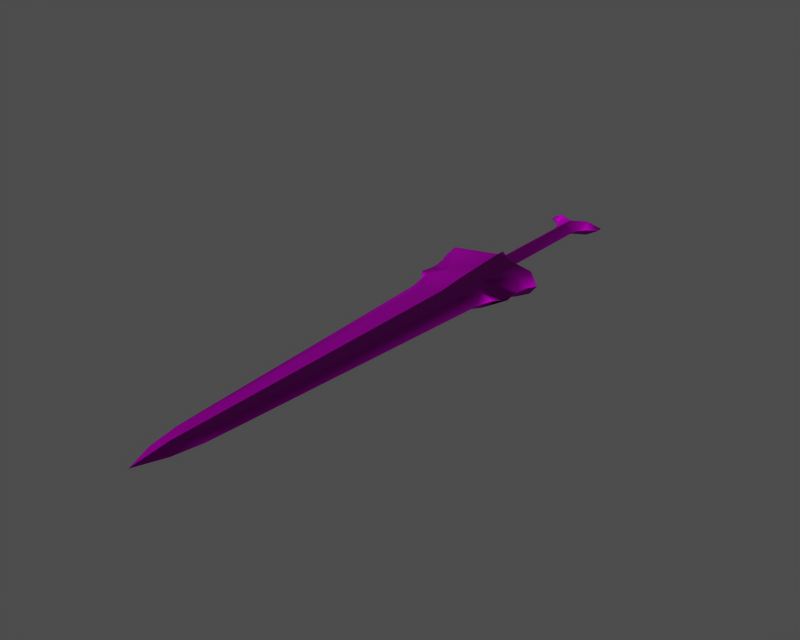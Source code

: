# Source: i003013.blend  (saved by Blender 3.6.13; exported with 4.5.12 LTS)
import bpy
from mathutils import Matrix  # noqa: F401  (used for matrix-valued properties, if any)

bpy.ops.wm.read_factory_settings(use_empty=True)
scene = bpy.context.scene
scene.name = '1'

# ---- collections
col_collection_1 = bpy.data.collections.new('Collection 1'); scene.collection.children.link(col_collection_1)

# ---- images (referenced by path relative to the original .blend; pixels are not part of the script)
import os
ASSET_DIR = os.environ.get("B2B_ASSET_DIR", "")  # directory of the original .blend (textures are referenced by path, not embedded)
HERE = os.path.dirname(os.path.abspath(__file__))  # packed textures are extracted next to this script under _unpacked/

def load_image(name, relpath, width, height, colorspace="sRGB"):
    """Load a texture the original file referenced (path relative to the .blend, or extracted next to this script)."""
    p = next((c for c in (os.path.join(HERE, relpath), os.path.join(ASSET_DIR, relpath)) if relpath and os.path.exists(c)), "")
    if p:
        img = bpy.data.images.load(p, check_existing=True)
        img.name = name
    else:  # same state as the original file: an image datablock whose file is absent (Cycles renders it pink)
        img = bpy.data.images.new(name, width, height)
        img.source = "FILE"
        img.filepath = "//" + (relpath or name)
    img.colorspace_settings.name = colorspace
    return img
img_i003013_diff_0 = load_image('i003013_diff_0', 'item00047.dds', 1024, 1024, 'Non-Color')
img_i003013_norm_0 = load_image('i003013_norm_0', 'item00047_n.dds', 1024, 1024, 'Non-Color')
img_i003013_spec_0 = load_image('i003013_spec_0', 'item00047_sp.dds', 1024, 1024, 'Non-Color')

# ---- materials (node trees are filled in below, after node groups)
mat_i003013_mat_001 = bpy.data.materials.new('i003013_mat.001')

# ---- material node trees
mat_i003013_mat_001.use_nodes = True; mat_i003013_mat_001.node_tree.nodes.clear()
_N = mat_i003013_mat_001.node_tree.nodes; _L = mat_i003013_mat_001.node_tree.links
n0 = _N.new('ShaderNodeBsdfPrincipled'); n0.name = 'Principled BSDF'; n0.location = (0, 0)
n0.distribution = 'GGX'
n0.subsurface_method = 'RANDOM_WALK_SKIN'
n0.inputs[3].default_value = 1.45
n0.inputs[27].default_value = (0.0, 0.0, 0.0, 1.0)
n0.inputs[28].default_value = 1.0
n1 = _N.new('ShaderNodeOutputMaterial'); n1.name = 'Material Output'; n1.location = (0, 0)
n2 = _N.new('ShaderNodeTexImage'); n2.name = 'Image Texture'; n2.location = (0, 0)
n2.image = img_i003013_diff_0
n3 = _N.new('ShaderNodeUVMap'); n3.name = 'UV Map'; n3.location = (0, 0)
n4 = _N.new('ShaderNodeTexImage'); n4.name = 'Image Texture.001'; n4.location = (0, 0)
n4.image = img_i003013_norm_0
n5 = _N.new('ShaderNodeNormalMap'); n5.name = 'Normal Map'; n5.location = (0, 0)
n6 = _N.new('ShaderNodeUVMap'); n6.name = 'UV Map.001'; n6.location = (0, 0)
n7 = _N.new('ShaderNodeTexImage'); n7.name = 'Image Texture.002'; n7.location = (0, 0)
n7.image = img_i003013_spec_0
n8 = _N.new('ShaderNodeUVMap'); n8.name = 'UV Map.002'; n8.location = (0, 0)
_L.new(n0.outputs[0], n1.inputs[0])
_L.new(n2.outputs[0], n0.inputs[0])
_L.new(n3.outputs[0], n2.inputs[0])
_L.new(n4.outputs[0], n5.inputs[1])
_L.new(n5.outputs[0], n0.inputs[5])
_L.new(n6.outputs[0], n4.inputs[0])
_L.new(n7.outputs[0], n0.inputs[13])
_L.new(n8.outputs[0], n7.inputs[0])
n1.is_active_output = True

# ---- meshes
me_i003013 = bpy.data.meshes.new('i003013')
me_i003013.from_pydata([(2.25, -93.93, 0.1085), (0.01094, -91.8, 0.973), (0.01094, -99.55, 0.1085), (3.09, 19.3, 1.585), (3.589, 18.04, 0.1086), (5.625, 19.19, 0.1086), (0.01094, 17.51, 1.585), (0.01094, 15.5, 1.585), (2.333, 16.13, 0.1086), (0.01094, -7.191, 1.499), (0.01094, -7.556, 2.831), (3.03, -7.563, 0.1086), (2.023, -7.192, 0.1086), (3.71, -8.878, 0.1086), (9.092, -11.25, 2.431), (11.07, -11.88, 0.1086), (4.129, -19.54, 2.121), (9.753, -18.22, 0.1086), (9.803, -16.13, 0.1086), (10.17, -20.37, 0.1086), (10.17, -20.37, 0.1086), (6.345, -23.34, 1.747), (8.283, -22.65, 0.1086), (3.822, -28.31, 1.328), (7.237, -26.55, 0.1086), (2.015, -87.36, 0.9777), (1.519, -89.99, 0.988), (3.341, -88.23, 0.1085), (3.768, -82.04, 0.1085), (3.09, 19.3, 1.585), (2.522, 20.8, 0.1086), (0.01094, 19.55, 0.1086), (0.01094, 17.51, 1.585), (5.611, 20.9, 0.1086), (0.01094, 13.99, 1.499), (2.035, 14.96, 0.1086), (0.01094, -9.265, 2.831), (3.71, -8.878, 0.1086), (3.03, -7.563, 0.1086), (0.01094, -7.556, 2.831), (0.01094, -9.265, 2.831), (0.01094, -14.61, 2.499), (8.071, -14.24, 2.239), (9.092, -11.25, 2.431), (10.11, -13.95, 0.1086), (11.07, -11.88, 0.1086), (0.01094, -20.44, 2.109), (0.01094, -9.265, 2.831), (2.023, -7.192, 0.1086), (0.01094, -7.191, 1.499), (5.611, 20.9, 0.1086), (0.01094, -88.61, 0.9765), (0.01094, -27.31, 1.423), (-2.228, -93.93, 0.1085), (-3.567, 18.04, 0.1086), (-3.068, 19.3, 1.585), (-5.603, 19.19, 0.1086), (0.01094, 15.5, 1.585), (0.01094, 17.51, 1.585), (-2.311, 16.13, 0.1086), (-3.009, -7.563, 0.1086), (-2.001, -7.192, 0.1086), (-9.071, -11.25, 2.431), (-3.688, -8.878, 0.1086), (-11.05, -11.88, 0.1086), (-9.731, -18.22, 0.1086), (-4.107, -19.54, 2.121), (-9.781, -16.13, 0.1086), (-10.15, -20.37, 0.1086), (-8.261, -22.65, 0.1086), (-6.324, -23.34, 1.747), (-10.15, -20.37, 0.1086), (-7.216, -26.55, 0.1086), (-3.8, -28.31, 1.328), (-3.319, -88.23, 0.1085), (-1.497, -89.99, 0.988), (-1.993, -87.36, 0.9777), (-3.746, -82.04, 0.1085), (-3.068, 19.3, 1.585), (-2.501, 20.8, 0.1086), (-5.589, 20.9, 0.1086), (-2.013, 14.96, 0.1086), (0.01094, 13.99, 1.499), (0.01094, -9.265, 2.831), (0.01094, -7.556, 2.831), (-3.009, -7.563, 0.1086), (-3.688, -8.878, 0.1086), (-9.071, -11.25, 2.431), (-8.049, -14.24, 2.239), (-10.09, -13.95, 0.1086), (-11.05, -11.88, 0.1086), (0.01094, -9.265, 2.831), (-2.001, -7.192, 0.1086), (0.01094, -7.191, 1.499), (-5.589, 20.9, 0.1086), (0.01094, -91.8, -0.7559), (2.25, -93.93, 0.1085), (0.01094, -99.55, 0.1085), (3.589, 18.04, 0.1086), (3.09, 19.3, -1.368), (5.625, 19.19, 0.1086), (0.01094, 15.5, -1.368), (0.01094, 17.51, -1.368), (2.333, 16.13, 0.1086), (0.01094, -7.556, -2.614), (0.01094, -7.191, -1.282), (9.092, -11.25, -2.214), (9.753, -18.22, 0.1086), (4.129, -19.54, -1.904), (9.803, -16.13, 0.1086), (10.17, -20.37, 0.1086), (8.283, -22.65, 0.1086), (6.345, -23.34, -1.53), (10.17, -20.37, 0.1086), (7.237, -26.55, 0.1086), (3.822, -28.31, -1.111), (3.341, -88.23, 0.1085), (1.519, -89.99, -0.7709), (2.015, -87.36, -0.7607), (3.768, -82.04, 0.1085), (3.09, 19.3, -1.368), (0.01094, 17.51, -1.368), (0.01094, 19.55, 0.1086), (2.522, 20.8, 0.1086), (5.611, 20.9, 0.1086), (2.035, 14.96, 0.1086), (0.01094, 13.99, -1.282), (0.01094, -9.265, -2.614), (0.01094, -7.556, -2.614), (3.03, -7.563, 0.1086), (3.71, -8.878, 0.1086), (0.01094, -9.265, -2.614), (9.092, -11.25, -2.214), (8.071, -14.24, -2.022), (0.01094, -14.61, -2.282), (10.11, -13.95, 0.1086), (11.07, -11.88, 0.1086), (0.01094, -20.44, -1.892), (0.01094, -9.265, -2.614), (2.023, -7.192, 0.1086), (0.01094, -7.191, -1.282), (5.611, 20.9, 0.1086), (0.01094, -88.61, -0.7594), (0.01094, -27.31, -1.206), (-2.228, -93.93, 0.1085), (-3.068, 19.3, -1.368), (-3.567, 18.04, 0.1086), (-5.603, 19.19, 0.1086), (0.01094, 17.51, -1.368), (0.01094, 15.5, -1.368), (-2.311, 16.13, 0.1086), (-9.071, -11.25, -2.214), (-4.107, -19.54, -1.904), (-9.731, -18.22, 0.1086), (-9.781, -16.13, 0.1086), (-10.15, -20.37, 0.1086), (-10.15, -20.37, 0.1086), (-6.324, -23.34, -1.53), (-8.261, -22.65, 0.1086), (-3.8, -28.31, -1.111), (-7.216, -26.55, 0.1086), (-1.993, -87.36, -0.7607), (-1.497, -89.99, -0.7709), (-3.319, -88.23, 0.1085), (-3.746, -82.04, 0.1085), (-3.068, 19.3, -1.368), (-2.501, 20.8, 0.1086), (-5.589, 20.9, 0.1086), (0.01094, 13.99, -1.282), (-2.013, 14.96, 0.1086), (0.01094, -9.265, -2.614), (-3.688, -8.878, 0.1086), (-3.009, -7.563, 0.1086), (0.01094, -7.556, -2.614), (-8.049, -14.24, -2.022), (-9.071, -11.25, -2.214), (-10.09, -13.95, 0.1086), (-11.05, -11.88, 0.1086), (0.01094, -9.265, -2.614), (-2.001, -7.192, 0.1086), (0.01094, -7.191, -1.282), (-5.589, 20.9, 0.1086)], [], [(0, 1, 2), (3, 4, 5), (6, 7, 8), (9, 10, 11), (11, 12, 9), (13, 14, 15), (16, 17, 18), (19, 20, 21), (21, 22, 19), (21, 23, 24), (24, 22, 21), (25, 26, 27), (27, 28, 25), (29, 30, 31), (31, 32, 29), (3, 5, 33), (3, 6, 8), (8, 4, 3), (7, 34, 35), (35, 8, 7), (36, 37, 38), (38, 39, 36), (40, 41, 42), (42, 43, 40), (44, 45, 43), (43, 42, 44), (42, 18, 44), (17, 16, 20), (20, 19, 17), (23, 25, 28), (28, 24, 23), (1, 0, 26), (0, 27, 26), (16, 42, 41), (41, 46, 16), (14, 13, 47), (48, 35, 34), (34, 49, 48), (50, 30, 29), (26, 51, 1), (25, 51, 26), (52, 51, 25), (25, 23, 52), (21, 52, 23), (46, 52, 21), (21, 16, 46), (42, 16, 18), (20, 16, 21), (1, 53, 2), (54, 55, 56), (57, 58, 59), (60, 10, 9), (9, 61, 60), (62, 63, 64), (65, 66, 67), (68, 69, 70), (70, 71, 68), (72, 73, 70), (70, 69, 72), (74, 75, 76), (76, 77, 74), (78, 32, 31), (31, 79, 78), (56, 55, 80), (59, 58, 55), (55, 54, 59), (81, 82, 57), (57, 59, 81), (83, 84, 85), (85, 86, 83), (40, 87, 88), (88, 41, 40), (89, 88, 87), (87, 90, 89), (67, 88, 89), (65, 68, 71), (71, 66, 65), (77, 76, 73), (73, 72, 77), (53, 1, 75), (75, 74, 53), (41, 88, 66), (66, 46, 41), (63, 62, 91), (82, 81, 92), (92, 93, 82), (79, 94, 78), (51, 75, 1), (51, 76, 75), (52, 73, 76), (76, 51, 52), (52, 70, 73), (46, 66, 70), (70, 52, 46), (66, 88, 67), (66, 71, 70), (95, 96, 97), (98, 99, 100), (101, 102, 103), (11, 104, 105), (105, 12, 11), (106, 13, 15), (107, 108, 109), (110, 111, 112), (112, 113, 110), (114, 115, 112), (112, 111, 114), (116, 117, 118), (118, 119, 116), (120, 121, 122), (122, 123, 120), (100, 99, 124), (103, 102, 99), (99, 98, 103), (125, 126, 101), (101, 103, 125), (127, 128, 129), (129, 130, 127), (131, 132, 133), (133, 134, 131), (135, 133, 132), (132, 136, 135), (109, 133, 135), (107, 110, 113), (113, 108, 107), (119, 118, 115), (115, 114, 119), (96, 95, 117), (117, 116, 96), (134, 133, 108), (108, 137, 134), (13, 106, 138), (126, 125, 139), (139, 140, 126), (123, 141, 120), (142, 117, 95), (142, 118, 117), (143, 115, 118), (118, 142, 143), (143, 112, 115), (137, 108, 112), (112, 143, 137), (108, 133, 109), (108, 113, 112), (144, 95, 97), (145, 146, 147), (148, 149, 150), (105, 104, 60), (60, 61, 105), (63, 151, 64), (152, 153, 154), (155, 156, 157), (157, 158, 155), (157, 159, 160), (160, 158, 157), (161, 162, 163), (163, 164, 161), (165, 166, 122), (122, 121, 165), (145, 147, 167), (145, 148, 150), (150, 146, 145), (149, 168, 169), (169, 150, 149), (170, 171, 172), (172, 173, 170), (131, 134, 174), (174, 175, 131), (176, 177, 175), (175, 174, 176), (174, 154, 176), (153, 152, 156), (156, 155, 153), (159, 161, 164), (164, 160, 159), (162, 95, 144), (144, 163, 162), (152, 174, 134), (134, 137, 152), (151, 63, 178), (179, 169, 168), (168, 180, 179), (181, 166, 165), (162, 142, 95), (161, 142, 162), (143, 142, 161), (161, 159, 143), (157, 143, 159), (137, 143, 157), (157, 152, 137), (174, 152, 154), (156, 152, 157)])
me_i003013.polygons.foreach_set('use_smooth', [True] * 192)
_uv = me_i003013.uv_layers.new(name='UVTex')
_uv.uv.foreach_set('vector', [0.07313, 0.2031, 0.09502, 0.05033, 0.01636, 0.05031, 0.3209, 0.7469, 0.3077, 0.7755, 0.322, 0.8919, 0.2994, 0.5701, 0.2808, 0.5701, 0.292, 0.712, 0.9778, 0.05125, 0.974, 0.05116, 0.9759, 0.3333, 0.9759, 0.3333, 0.9783, 0.2329, 0.9778, 0.05125, 0.9723, 0.4308, 0.9402, 0.6751, 0.942, 0.8788, 0.8539, 0.3506, 0.8632, 0.7314, 0.8839, 0.732, 0.8439, 0.7761, 0.844, 0.776, 0.8099, 0.4923, 0.8099, 0.4923, 0.8166, 0.6222, 0.8439, 0.7761, 0.8099, 0.4923, 0.7582, 0.3203, 0.7759, 0.5496, 0.7759, 0.5496, 0.8166, 0.6222, 0.8099, 0.4923, 0.1431, 0.1976, 0.1152, 0.1378, 0.1326, 0.2789, 0.1326, 0.2789, 0.1971, 0.3085, 0.1431, 0.1976, 0.3209, 0.7469, 0.3383, 0.7395, 0.3266, 0.5701, 0.3266, 0.5701, 0.2994, 0.5701, 0.3209, 0.7469, 0.3209, 0.7469, 0.322, 0.8919, 0.3383, 0.8916, 0.3209, 0.7469, 0.2994, 0.5701, 0.292, 0.712, 0.292, 0.712, 0.3077, 0.7755, 0.3209, 0.7469, 0.2808, 0.5701, 0.2655, 0.5701, 0.2756, 0.6863, 0.2756, 0.6863, 0.292, 0.712, 0.2808, 0.5701, 0.9585, 0.05108, 0.9723, 0.4308, 0.9759, 0.3333, 0.9759, 0.3333, 0.974, 0.05116, 0.9585, 0.05108, 0.9585, 0.05108, 0.9008, 0.0499, 0.911, 0.6181, 0.911, 0.6181, 0.9402, 0.6751, 0.9585, 0.05108, 0.907, 0.7564, 0.942, 0.8788, 0.9402, 0.6751, 0.9402, 0.6751, 0.911, 0.6181, 0.907, 0.7564, 0.911, 0.6181, 0.8839, 0.732, 0.907, 0.7564, 0.8632, 0.7314, 0.8539, 0.3506, 0.844, 0.776, 0.844, 0.776, 0.8439, 0.7761, 0.8632, 0.7314, 0.7582, 0.3203, 0.1431, 0.1976, 0.1971, 0.3085, 0.1971, 0.3085, 0.7759, 0.5496, 0.7582, 0.3203, 0.09502, 0.05033, 0.07313, 0.2031, 0.1152, 0.1378, 0.07313, 0.2031, 0.1326, 0.2789, 0.1152, 0.1378, 0.8539, 0.3506, 0.911, 0.6181, 0.9008, 0.0499, 0.9008, 0.0499, 0.8445, 0.05146, 0.8539, 0.3506, 0.9402, 0.6751, 0.9723, 0.4308, 0.9585, 0.05108, 0.04454, 0.6856, 0.2756, 0.6863, 0.2655, 0.5701, 0.2655, 0.5701, 0.04455, 0.5701, 0.04454, 0.6856, 0.3383, 0.8916, 0.3383, 0.7395, 0.3209, 0.7469, 0.1152, 0.1378, 0.1292, 0.05081, 0.09502, 0.05033, 0.1431, 0.1976, 0.1292, 0.05081, 0.1152, 0.1378, 0.7677, 0.05167, 0.1292, 0.05081, 0.1431, 0.1976, 0.1431, 0.1976, 0.7582, 0.3203, 0.7677, 0.05167, 0.8099, 0.4923, 0.7677, 0.05167, 0.7582, 0.3203, 0.8445, 0.05146, 0.7677, 0.05167, 0.8099, 0.4923, 0.8099, 0.4923, 0.8539, 0.3506, 0.8445, 0.05146, 0.911, 0.6181, 0.8539, 0.3506, 0.8839, 0.732, 0.844, 0.776, 0.8539, 0.3506, 0.8099, 0.4923, 0.09502, 0.05033, 0.07313, 0.2031, 0.01636, 0.05031, 0.3077, 0.7755, 0.3209, 0.7469, 0.322, 0.8919, 0.2808, 0.5701, 0.2994, 0.5701, 0.292, 0.712, 0.9759, 0.3333, 0.974, 0.05116, 0.9778, 0.05125, 0.9778, 0.05125, 0.9783, 0.2329, 0.9759, 0.3333, 0.9402, 0.6751, 0.9723, 0.4308, 0.942, 0.8788, 0.8632, 0.7314, 0.8539, 0.3506, 0.8839, 0.732, 0.8439, 0.7761, 0.8166, 0.6222, 0.8099, 0.4923, 0.8099, 0.4923, 0.844, 0.776, 0.8439, 0.7761, 0.7759, 0.5496, 0.7582, 0.3203, 0.8099, 0.4923, 0.8099, 0.4923, 0.8166, 0.6222, 0.7759, 0.5496, 0.1326, 0.2789, 0.1152, 0.1378, 0.1431, 0.1976, 0.1431, 0.1976, 0.1971, 0.3085, 0.1326, 0.2789, 0.3209, 0.7469, 0.2994, 0.5701, 0.3266, 0.5701, 0.3266, 0.5701, 0.3383, 0.7395, 0.3209, 0.7469, 0.322, 0.8919, 0.3209, 0.7469, 0.3383, 0.8916, 0.292, 0.712, 0.2994, 0.5701, 0.3209, 0.7469, 0.3209, 0.7469, 0.3077, 0.7755, 0.292, 0.712, 0.2756, 0.6863, 0.2655, 0.5701, 0.2808, 0.5701, 0.2808, 0.5701, 0.292, 0.712, 0.2756, 0.6863, 0.9585, 0.05108, 0.974, 0.05116, 0.9759, 0.3333, 0.9759, 0.3333, 0.9723, 0.4308, 0.9585, 0.05108, 0.9585, 0.05108, 0.9402, 0.6751, 0.911, 0.6181, 0.911, 0.6181, 0.9008, 0.0499, 0.9585, 0.05108, 0.907, 0.7564, 0.911, 0.6181, 0.9402, 0.6751, 0.9402, 0.6751, 0.942, 0.8788, 0.907, 0.7564, 0.8839, 0.732, 0.911, 0.6181, 0.907, 0.7564, 0.8632, 0.7314, 0.8439, 0.7761, 0.844, 0.776, 0.844, 0.776, 0.8539, 0.3506, 0.8632, 0.7314, 0.1971, 0.3085, 0.1431, 0.1976, 0.7582, 0.3203, 0.7582, 0.3203, 0.7759, 0.5496, 0.1971, 0.3085, 0.07313, 0.2031, 0.09502, 0.05033, 0.1152, 0.1378, 0.1152, 0.1378, 0.1326, 0.2789, 0.07313, 0.2031, 0.9008, 0.0499, 0.911, 0.6181, 0.8539, 0.3506, 0.8539, 0.3506, 0.8445, 0.05146, 0.9008, 0.0499, 0.9723, 0.4308, 0.9402, 0.6751, 0.9585, 0.05108, 0.2655, 0.5701, 0.2756, 0.6863, 0.04454, 0.6856, 0.04454, 0.6856, 0.04455, 0.5701, 0.2655, 0.5701, 0.3383, 0.7395, 0.3383, 0.8916, 0.3209, 0.7469, 0.1292, 0.05081, 0.1152, 0.1378, 0.09502, 0.05033, 0.1292, 0.05081, 0.1431, 0.1976, 0.1152, 0.1378, 0.7677, 0.05167, 0.7582, 0.3203, 0.1431, 0.1976, 0.1431, 0.1976, 0.1292, 0.05081, 0.7677, 0.05167, 0.7677, 0.05167, 0.8099, 0.4923, 0.7582, 0.3203, 0.8445, 0.05146, 0.8539, 0.3506, 0.8099, 0.4923, 0.8099, 0.4923, 0.7677, 0.05167, 0.8445, 0.05146, 0.8539, 0.3506, 0.911, 0.6181, 0.8839, 0.732, 0.8539, 0.3506, 0.844, 0.776, 0.8099, 0.4923, 0.09502, 0.05033, 0.07313, 0.2031, 0.01636, 0.05031, 0.3077, 0.7755, 0.3209, 0.7469, 0.322, 0.8919, 0.2808, 0.5701, 0.2994, 0.5701, 0.292, 0.712, 0.9759, 0.3333, 0.974, 0.05116, 0.9778, 0.05125, 0.9778, 0.05125, 0.9783, 0.2329, 0.9759, 0.3333, 0.9402, 0.6751, 0.9723, 0.4308, 0.942, 0.8788, 0.8632, 0.7314, 0.8539, 0.3506, 0.8839, 0.732, 0.8439, 0.7761, 0.8166, 0.6222, 0.8099, 0.4923, 0.8099, 0.4923, 0.844, 0.776, 0.8439, 0.7761, 0.7759, 0.5496, 0.7582, 0.3203, 0.8099, 0.4923, 0.8099, 0.4923, 0.8166, 0.6222, 0.7759, 0.5496, 0.1326, 0.2789, 0.1152, 0.1378, 0.1431, 0.1976, 0.1431, 0.1976, 0.1971, 0.3085, 0.1326, 0.2789, 0.3209, 0.7469, 0.2994, 0.5701, 0.3266, 0.5701, 0.3266, 0.5701, 0.3383, 0.7395, 0.3209, 0.7469, 0.322, 0.8919, 0.3209, 0.7469, 0.3383, 0.8916, 0.292, 0.712, 0.2994, 0.5701, 0.3209, 0.7469, 0.3209, 0.7469, 0.3077, 0.7755, 0.292, 0.712, 0.2756, 0.6863, 0.2655, 0.5701, 0.2808, 0.5701, 0.2808, 0.5701, 0.292, 0.712, 0.2756, 0.6863, 0.9585, 0.05108, 0.974, 0.05116, 0.9759, 0.3333, 0.9759, 0.3333, 0.9723, 0.4308, 0.9585, 0.05108, 0.9585, 0.05108, 0.9402, 0.6751, 0.911, 0.6181, 0.911, 0.6181, 0.9008, 0.0499, 0.9585, 0.05108, 0.907, 0.7564, 0.911, 0.6181, 0.9402, 0.6751, 0.9402, 0.6751, 0.942, 0.8788, 0.907, 0.7564, 0.8839, 0.732, 0.911, 0.6181, 0.907, 0.7564, 0.8632, 0.7314, 0.8439, 0.7761, 0.844, 0.776, 0.844, 0.776, 0.8539, 0.3506, 0.8632, 0.7314, 0.1971, 0.3085, 0.1431, 0.1976, 0.7582, 0.3203, 0.7582, 0.3203, 0.7759, 0.5496, 0.1971, 0.3085, 0.07313, 0.2031, 0.09502, 0.05033, 0.1152, 0.1378, 0.1152, 0.1378, 0.1326, 0.2789, 0.07313, 0.2031, 0.9008, 0.0499, 0.911, 0.6181, 0.8539, 0.3506, 0.8539, 0.3506, 0.8445, 0.05146, 0.9008, 0.0499, 0.9723, 0.4308, 0.9402, 0.6751, 0.9585, 0.05108, 0.2655, 0.5701, 0.2756, 0.6863, 0.04454, 0.6856, 0.04454, 0.6856, 0.04455, 0.5701, 0.2655, 0.5701, 0.3383, 0.7395, 0.3383, 0.8916, 0.3209, 0.7469, 0.1292, 0.05081, 0.1152, 0.1378, 0.09502, 0.05033, 0.1292, 0.05081, 0.1431, 0.1976, 0.1152, 0.1378, 0.7677, 0.05167, 0.7582, 0.3203, 0.1431, 0.1976, 0.1431, 0.1976, 0.1292, 0.05081, 0.7677, 0.05167, 0.7677, 0.05167, 0.8099, 0.4923, 0.7582, 0.3203, 0.8445, 0.05146, 0.8539, 0.3506, 0.8099, 0.4923, 0.8099, 0.4923, 0.7677, 0.05167, 0.8445, 0.05146, 0.8539, 0.3506, 0.911, 0.6181, 0.8839, 0.732, 0.8539, 0.3506, 0.844, 0.776, 0.8099, 0.4923, 0.07313, 0.2031, 0.09502, 0.05033, 0.01636, 0.05031, 0.3209, 0.7469, 0.3077, 0.7755, 0.322, 0.8919, 0.2994, 0.5701, 0.2808, 0.5701, 0.292, 0.712, 0.9778, 0.05125, 0.974, 0.05116, 0.9759, 0.3333, 0.9759, 0.3333, 0.9783, 0.2329, 0.9778, 0.05125, 0.9723, 0.4308, 0.9402, 0.6751, 0.942, 0.8788, 0.8539, 0.3506, 0.8632, 0.7314, 0.8839, 0.732, 0.8439, 0.7761, 0.844, 0.776, 0.8099, 0.4923, 0.8099, 0.4923, 0.8166, 0.6222, 0.8439, 0.7761, 0.8099, 0.4923, 0.7582, 0.3203, 0.7759, 0.5496, 0.7759, 0.5496, 0.8166, 0.6222, 0.8099, 0.4923, 0.1431, 0.1976, 0.1152, 0.1378, 0.1326, 0.2789, 0.1326, 0.2789, 0.1971, 0.3085, 0.1431, 0.1976, 0.3209, 0.7469, 0.3383, 0.7395, 0.3266, 0.5701, 0.3266, 0.5701, 0.2994, 0.5701, 0.3209, 0.7469, 0.3209, 0.7469, 0.322, 0.8919, 0.3383, 0.8916, 0.3209, 0.7469, 0.2994, 0.5701, 0.292, 0.712, 0.292, 0.712, 0.3077, 0.7755, 0.3209, 0.7469, 0.2808, 0.5701, 0.2655, 0.5701, 0.2756, 0.6863, 0.2756, 0.6863, 0.292, 0.712, 0.2808, 0.5701, 0.9585, 0.05108, 0.9723, 0.4308, 0.9759, 0.3333, 0.9759, 0.3333, 0.974, 0.05116, 0.9585, 0.05108, 0.9585, 0.05108, 0.9008, 0.0499, 0.911, 0.6181, 0.911, 0.6181, 0.9402, 0.6751, 0.9585, 0.05108, 0.907, 0.7564, 0.942, 0.8788, 0.9402, 0.6751, 0.9402, 0.6751, 0.911, 0.6181, 0.907, 0.7564, 0.911, 0.6181, 0.8839, 0.732, 0.907, 0.7564, 0.8632, 0.7314, 0.8539, 0.3506, 0.844, 0.776, 0.844, 0.776, 0.8439, 0.7761, 0.8632, 0.7314, 0.7582, 0.3203, 0.1431, 0.1976, 0.1971, 0.3085, 0.1971, 0.3085, 0.7759, 0.5496, 0.7582, 0.3203, 0.1152, 0.1378, 0.09502, 0.05033, 0.07313, 0.2031, 0.07313, 0.2031, 0.1326, 0.2789, 0.1152, 0.1378, 0.8539, 0.3506, 0.911, 0.6181, 0.9008, 0.0499, 0.9008, 0.0499, 0.8445, 0.05146, 0.8539, 0.3506, 0.9402, 0.6751, 0.9723, 0.4308, 0.9585, 0.05108, 0.04454, 0.6856, 0.2756, 0.6863, 0.2655, 0.5701, 0.2655, 0.5701, 0.04455, 0.5701, 0.04454, 0.6856, 0.3383, 0.8916, 0.3383, 0.7395, 0.3209, 0.7469, 0.1152, 0.1378, 0.1292, 0.05081, 0.09502, 0.05033, 0.1431, 0.1976, 0.1292, 0.05081, 0.1152, 0.1378, 0.7677, 0.05167, 0.1292, 0.05081, 0.1431, 0.1976, 0.1431, 0.1976, 0.7582, 0.3203, 0.7677, 0.05167, 0.8099, 0.4923, 0.7677, 0.05167, 0.7582, 0.3203, 0.8445, 0.05146, 0.7677, 0.05167, 0.8099, 0.4923, 0.8099, 0.4923, 0.8539, 0.3506, 0.8445, 0.05146, 0.911, 0.6181, 0.8539, 0.3506, 0.8839, 0.732, 0.844, 0.776, 0.8539, 0.3506, 0.8099, 0.4923])
me_i003013.materials.append(mat_i003013_mat_001)
me_i003013.use_remesh_preserve_volume = False
me_i003013.use_remesh_preserve_attributes = False
me_i003013.use_mirror_vertex_groups = False
me_i003013.update()
arm_armature = bpy.data.armatures.new('armature')  # bones are not reproduced

# ---- objects
ob_i003013_obj = bpy.data.objects.new('i003013_obj', arm_armature)
ob_i003013 = bpy.data.objects.new('i003013', me_i003013)

# ---- transforms, parenting, visibility, modifiers, constraints
ob_i003013_obj.location = (0.0, 0.0, 0.0)
ob_i003013_obj.lock_rotations_4d = False
ob_i003013_obj.empty_display_type = 'ARROWS'
ob_i003013_obj.show_in_front = True
ob_i003013_obj.lineart.crease_threshold = 0.0
ob_i003013.parent = ob_i003013_obj
ob_i003013.location = (0.0, 0.0, 0.0)
ob_i003013.lock_rotations_4d = False
ob_i003013.empty_display_type = 'ARROWS'
ob_i003013.lineart.crease_threshold = 0.0
_vg = ob_i003013.vertex_groups.new(name='root')
_vg.add([0, 1, 2, 3, 4, 5, 6, 7, 8, 9, 10, 11, 12, 13, 14, 15, 16, 17, 18, 19, 20, 21, 22, 23, 24, 25, 26, 27, 28, 29, 30, 31, 32, 33, 34, 35, 36, 37, 38, 39, 40, 41, 42, 43, 44, 45, 46, 47, 48, 49, 50, 51, 52, 53, 54, 55, 56, 57, 58, 59, 60, 61, 62, 63, 64, 65, 66, 67, 68, 69, 70, 71, 72, 73, 74, 75, 76, 77, 78, 79, 80, 81, 82, 83, 84, 85, 86, 87, 88, 89, 90, 91, 92, 93, 94, 95, 96, 97, 98, 99, 100, 101, 102, 103, 104, 105, 106, 107, 108, 109, 110, 111, 112, 113, 114, 115, 116, 117, 118, 119, 120, 121, 122, 123, 124, 125, 126, 127, 128, 129, 130, 131, 132, 133, 134, 135, 136, 137, 138, 139, 140, 141, 142, 143, 144, 145, 146, 147, 148, 149, 150, 151, 152, 153, 154, 155, 156, 157, 158, 159, 160, 161, 162, 163, 164, 165, 166, 167, 168, 169, 170, 171, 172, 173, 174, 175, 176, 177, 178, 179, 180, 181], 1.0, 'REPLACE')
_m = ob_i003013.modifiers.new('Armature', 'ARMATURE')
_m.object = ob_i003013_obj
_m.use_bone_envelopes = True

# ---- collection membership
col_collection_1.objects.link(ob_i003013_obj)
col_collection_1.objects.link(ob_i003013)

# ---- scene / render settings (as saved in the file)
scene.frame_start = 1; scene.frame_end = 250; scene.frame_set(1)
scene.render.engine = 'BLENDER_EEVEE_NEXT'
scene.render.image_settings.file_format = 'TARGA'
scene.render.image_settings.color_mode = 'RGB'
scene.render.image_settings.compression = 90
scene.render.resolution_x = 320
scene.render.resolution_y = 256
scene.render.fps = 25
scene.render.dither_intensity = 0.0
scene.render.use_compositing = False
scene.render.use_sequencer = False
scene.render.use_file_extension = False
scene.render.bake_margin = 2
scene.render.bake_bias = 0.0
scene.render.use_stamp_time = False
scene.render.use_stamp_date = False
scene.render.use_stamp_frame = False
scene.render.use_stamp_camera = False
scene.render.use_stamp_scene = False
scene.render.use_stamp_filename = False
scene.render.use_stamp_render_time = False
scene.render.stamp_font_size = 0
scene.render.stamp_foreground = (0.0, 0.0, 0.0, 0.0)
scene.render.stamp_background = (0.0, 0.0, 0.0, 0.0)
scene.cycles.use_denoising = False
scene.cycles.samples = 10
scene.cycles.sampling_pattern = 'TABULATED_SOBOL'
scene.cycles.light_sampling_threshold = 0.0
scene.cycles.use_adaptive_sampling = False
scene.cycles.use_light_tree = False
scene.cycles.blur_glossy = 0.0
scene.cycles.volume_bounces = 1
scene.cycles.pixel_filter_type = 'GAUSSIAN'
scene.cycles.sample_clamp_indirect = 0.0
scene.view_settings.view_transform = 'Raw'
bpy.context.view_layer.update()

# ---- added for rendering (the .blend has no active camera and no usable light): camera, sun + grey world if the file has none
cam_auto = bpy.data.cameras.new('AutoCamera')
cam_auto.lens = 50.0
cam_auto.sensor_width = 36.0
cam_auto.clip_end = 1990.6
ob_auto_camera = bpy.data.objects.new('AutoCamera', cam_auto)
scene.collection.objects.link(ob_auto_camera)
ob_auto_camera.location = (113.436, -175.435, 90.8485)
ob_auto_camera.rotation_euler = (1.09748, -7.21219e-08, 0.694738)
scene.camera = ob_auto_camera
light_auto_sun = bpy.data.lights.new('AutoSun', 'SUN')
light_auto_sun.energy = 3.0
light_auto_sun.angle = 0.0523599
ob_auto_sun = bpy.data.objects.new('AutoSun', light_auto_sun)
scene.collection.objects.link(ob_auto_sun)
ob_auto_sun.rotation_euler = (0.872665, 0.174533, 0.523599)
if scene.world is None:
    world_auto = bpy.data.worlds.new('AutoWorld')
    world_auto.color = (0.3, 0.3, 0.3)
    scene.world = world_auto
bpy.context.view_layer.update()
